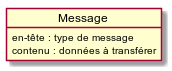

The diagram above was rendered by PlantUML. Its source (embedded in the PNG):
@startuml

    object Message
    Message : en-tête : type de message
    Message : contenu : données à transférer

@enduml